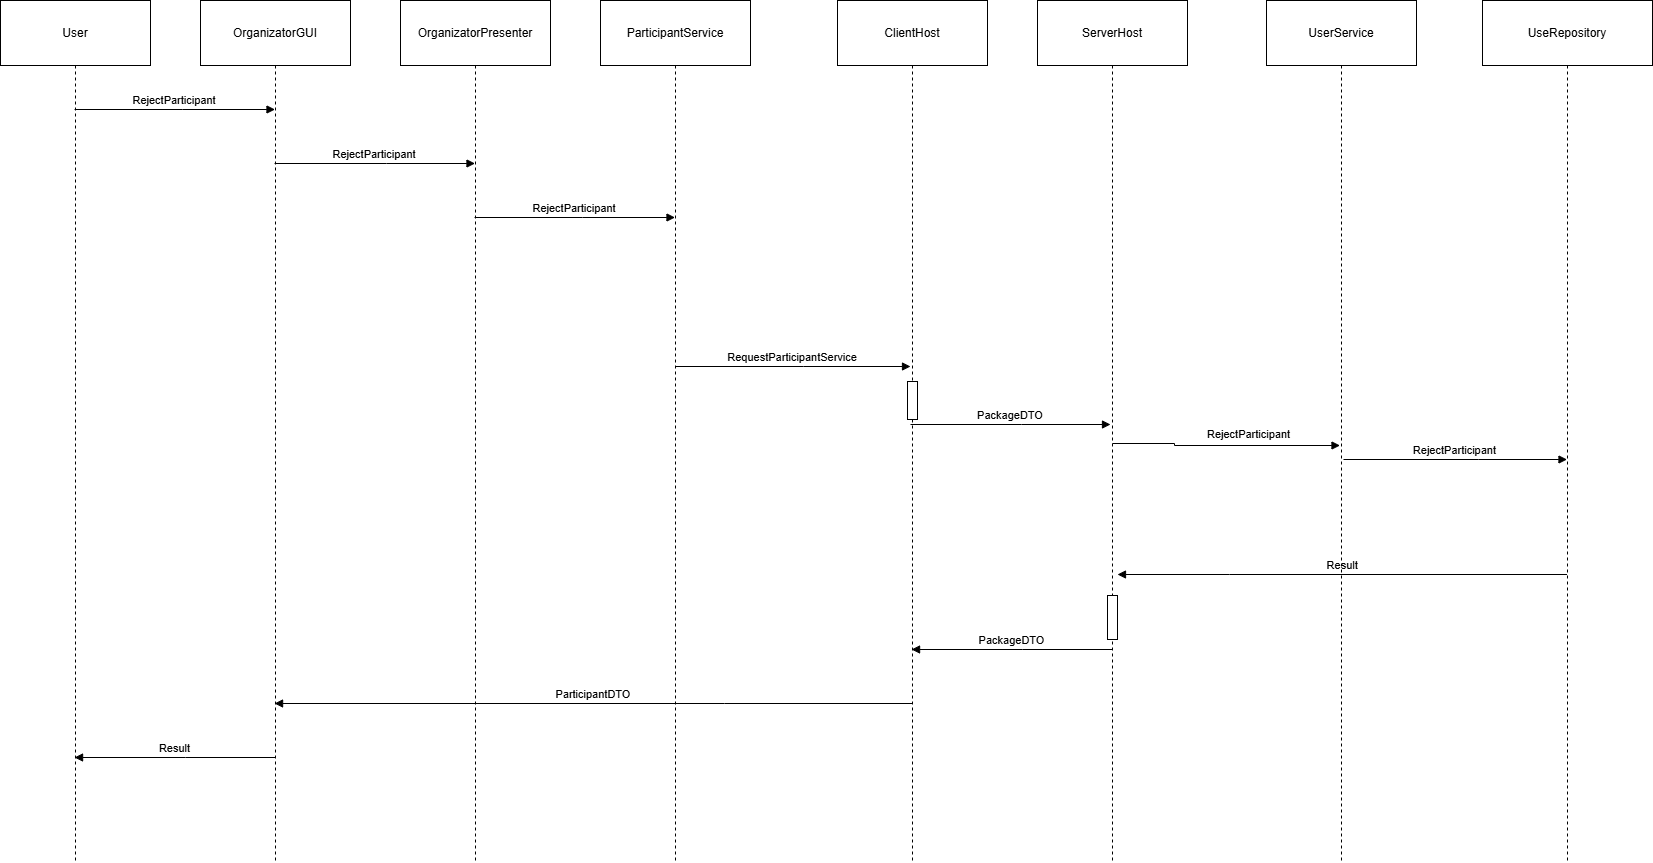

The diagram above was exported from draw.io. Its source (the exported page's mxGraphModel, read from the mxfile embedded in the PNG):
<mxGraphModel dx="1766" dy="821" grid="0" gridSize="10" guides="1" tooltips="1" connect="1" arrows="1" fold="1" page="0" pageScale="1" pageWidth="850" pageHeight="1100" math="0" shadow="0">
  <root>
    <mxCell id="0" />
    <mxCell id="1" parent="0" />
    <mxCell id="qHKEiZJq9kfllRCypw2Q-19" value="ClientHost" style="shape=umlLifeline;perimeter=lifelinePerimeter;whiteSpace=wrap;container=1;dropTarget=0;collapsible=0;recursiveResize=0;outlineConnect=0;portConstraint=eastwest;newEdgeStyle={&quot;edgeStyle&quot;:&quot;elbowEdgeStyle&quot;,&quot;elbow&quot;:&quot;vertical&quot;,&quot;curved&quot;:0,&quot;rounded&quot;:0};size=65;" vertex="1" parent="1">
      <mxGeometry x="857" y="20" width="150" height="862" as="geometry" />
    </mxCell>
    <mxCell id="qHKEiZJq9kfllRCypw2Q-42" value="" style="points=[];perimeter=orthogonalPerimeter;outlineConnect=0;targetShapes=umlLifeline;portConstraint=eastwest;newEdgeStyle={&quot;edgeStyle&quot;:&quot;elbowEdgeStyle&quot;,&quot;elbow&quot;:&quot;vertical&quot;,&quot;curved&quot;:0,&quot;rounded&quot;:0}" vertex="1" parent="qHKEiZJq9kfllRCypw2Q-19">
      <mxGeometry x="70" y="381" width="10" height="38" as="geometry" />
    </mxCell>
    <mxCell id="qHKEiZJq9kfllRCypw2Q-14" value="User" style="shape=umlLifeline;perimeter=lifelinePerimeter;whiteSpace=wrap;container=1;dropTarget=0;collapsible=0;recursiveResize=0;outlineConnect=0;portConstraint=eastwest;newEdgeStyle={&quot;edgeStyle&quot;:&quot;elbowEdgeStyle&quot;,&quot;elbow&quot;:&quot;vertical&quot;,&quot;curved&quot;:0,&quot;rounded&quot;:0};size=65;" vertex="1" parent="1">
      <mxGeometry x="20" y="20" width="150" height="862" as="geometry" />
    </mxCell>
    <mxCell id="qHKEiZJq9kfllRCypw2Q-21" value="ServerHost" style="shape=umlLifeline;perimeter=lifelinePerimeter;whiteSpace=wrap;container=1;dropTarget=0;collapsible=0;recursiveResize=0;outlineConnect=0;portConstraint=eastwest;newEdgeStyle={&quot;edgeStyle&quot;:&quot;elbowEdgeStyle&quot;,&quot;elbow&quot;:&quot;vertical&quot;,&quot;curved&quot;:0,&quot;rounded&quot;:0};size=65;" vertex="1" parent="1">
      <mxGeometry x="1057" y="20" width="150" height="862" as="geometry" />
    </mxCell>
    <mxCell id="qHKEiZJq9kfllRCypw2Q-22" value="" style="points=[];perimeter=orthogonalPerimeter;outlineConnect=0;targetShapes=umlLifeline;portConstraint=eastwest;newEdgeStyle={&quot;edgeStyle&quot;:&quot;elbowEdgeStyle&quot;,&quot;elbow&quot;:&quot;vertical&quot;,&quot;curved&quot;:0,&quot;rounded&quot;:0}" vertex="1" parent="qHKEiZJq9kfllRCypw2Q-21">
      <mxGeometry x="70" y="595" width="10" height="44" as="geometry" />
    </mxCell>
    <mxCell id="qHKEiZJq9kfllRCypw2Q-15" value="OrganizatorGUI" style="shape=umlLifeline;perimeter=lifelinePerimeter;whiteSpace=wrap;container=1;dropTarget=0;collapsible=0;recursiveResize=0;outlineConnect=0;portConstraint=eastwest;newEdgeStyle={&quot;edgeStyle&quot;:&quot;elbowEdgeStyle&quot;,&quot;elbow&quot;:&quot;vertical&quot;,&quot;curved&quot;:0,&quot;rounded&quot;:0};size=65;" vertex="1" parent="1">
      <mxGeometry x="220" y="20" width="150" height="862" as="geometry" />
    </mxCell>
    <mxCell id="qHKEiZJq9kfllRCypw2Q-23" value="UseRepository" style="shape=umlLifeline;perimeter=lifelinePerimeter;whiteSpace=wrap;container=1;dropTarget=0;collapsible=0;recursiveResize=0;outlineConnect=0;portConstraint=eastwest;newEdgeStyle={&quot;edgeStyle&quot;:&quot;elbowEdgeStyle&quot;,&quot;elbow&quot;:&quot;vertical&quot;,&quot;curved&quot;:0,&quot;rounded&quot;:0};size=65;" vertex="1" parent="1">
      <mxGeometry x="1502" y="20" width="170" height="862" as="geometry" />
    </mxCell>
    <mxCell id="qHKEiZJq9kfllRCypw2Q-32" value="RejectParticipant" style="verticalAlign=bottom;endArrow=block;edgeStyle=elbowEdgeStyle;elbow=vertical;curved=0;rounded=0;" edge="1" parent="1">
      <mxGeometry x="-0.0012" relative="1" as="geometry">
        <Array as="points">
          <mxPoint x="1497.9" y="479" />
        </Array>
        <mxPoint x="1362.9976190476189" y="479" as="sourcePoint" />
        <mxPoint x="1586.5" y="479" as="targetPoint" />
        <mxPoint as="offset" />
      </mxGeometry>
    </mxCell>
    <mxCell id="qHKEiZJq9kfllRCypw2Q-33" value="Result" style="verticalAlign=bottom;endArrow=block;edgeStyle=elbowEdgeStyle;elbow=vertical;curved=0;rounded=0;" edge="1" parent="1">
      <mxGeometry relative="1" as="geometry">
        <Array as="points">
          <mxPoint x="1249" y="594" />
        </Array>
        <mxPoint x="1586.5" y="594" as="sourcePoint" />
        <mxPoint x="1137" y="594" as="targetPoint" />
      </mxGeometry>
    </mxCell>
    <mxCell id="qHKEiZJq9kfllRCypw2Q-34" value="PackageDTO" style="verticalAlign=bottom;endArrow=block;edgeStyle=elbowEdgeStyle;elbow=vertical;curved=0;rounded=0;" edge="1" parent="1" source="qHKEiZJq9kfllRCypw2Q-21" target="qHKEiZJq9kfllRCypw2Q-19">
      <mxGeometry relative="1" as="geometry">
        <Array as="points">
          <mxPoint x="1042" y="669" />
        </Array>
      </mxGeometry>
    </mxCell>
    <mxCell id="qHKEiZJq9kfllRCypw2Q-37" value="UserService" style="shape=umlLifeline;perimeter=lifelinePerimeter;whiteSpace=wrap;container=1;dropTarget=0;collapsible=0;recursiveResize=0;outlineConnect=0;portConstraint=eastwest;newEdgeStyle={&quot;edgeStyle&quot;:&quot;elbowEdgeStyle&quot;,&quot;elbow&quot;:&quot;vertical&quot;,&quot;curved&quot;:0,&quot;rounded&quot;:0};size=65;" vertex="1" parent="1">
      <mxGeometry x="1286" y="20" width="150" height="862" as="geometry" />
    </mxCell>
    <mxCell id="qHKEiZJq9kfllRCypw2Q-38" value="RejectParticipant" style="verticalAlign=bottom;endArrow=block;edgeStyle=elbowEdgeStyle;elbow=horizontal;curved=0;rounded=0;" edge="1" parent="1">
      <mxGeometry x="0.2033" y="2" relative="1" as="geometry">
        <Array as="points">
          <mxPoint x="1194" y="465" />
          <mxPoint x="1242.45" y="538" />
        </Array>
        <mxPoint x="1132" y="463" as="sourcePoint" />
        <mxPoint x="1359.5000000000005" y="464.9999999999999" as="targetPoint" />
        <mxPoint as="offset" />
      </mxGeometry>
    </mxCell>
    <mxCell id="qHKEiZJq9kfllRCypw2Q-43" value="" style="edgeLabel;html=1;align=center;verticalAlign=middle;resizable=0;points=[];strokeColor=default;spacingTop=10;fontFamily=Helvetica;fontSize=12;fontColor=default;fontStyle=1;labelBackgroundColor=default;fillColor=default;" vertex="1" connectable="0" parent="qHKEiZJq9kfllRCypw2Q-38">
      <mxGeometry x="-0.0312" y="15" relative="1" as="geometry">
        <mxPoint x="21" y="51" as="offset" />
      </mxGeometry>
    </mxCell>
    <mxCell id="qHKEiZJq9kfllRCypw2Q-16" value="OrganizatorPresenter" style="shape=umlLifeline;perimeter=lifelinePerimeter;whiteSpace=wrap;container=1;dropTarget=0;collapsible=0;recursiveResize=0;outlineConnect=0;portConstraint=eastwest;newEdgeStyle={&quot;edgeStyle&quot;:&quot;elbowEdgeStyle&quot;,&quot;elbow&quot;:&quot;vertical&quot;,&quot;curved&quot;:0,&quot;rounded&quot;:0};size=65;" vertex="1" parent="1">
      <mxGeometry x="420" y="20" width="150" height="862" as="geometry" />
    </mxCell>
    <mxCell id="qHKEiZJq9kfllRCypw2Q-41" value="PackageDTO" style="verticalAlign=bottom;endArrow=block;edgeStyle=elbowEdgeStyle;elbow=vertical;curved=0;rounded=0;" edge="1" parent="1">
      <mxGeometry relative="1" as="geometry">
        <Array as="points">
          <mxPoint x="1041" y="444" />
        </Array>
        <mxPoint x="930" y="444" as="sourcePoint" />
        <mxPoint x="1130" y="444" as="targetPoint" />
      </mxGeometry>
    </mxCell>
    <mxCell id="qHKEiZJq9kfllRCypw2Q-17" value="ParticipantService" style="shape=umlLifeline;perimeter=lifelinePerimeter;whiteSpace=wrap;container=1;dropTarget=0;collapsible=0;recursiveResize=0;outlineConnect=0;portConstraint=eastwest;newEdgeStyle={&quot;edgeStyle&quot;:&quot;elbowEdgeStyle&quot;,&quot;elbow&quot;:&quot;vertical&quot;,&quot;curved&quot;:0,&quot;rounded&quot;:0};size=65;" vertex="1" parent="1">
      <mxGeometry x="620" y="20" width="150" height="862" as="geometry" />
    </mxCell>
    <mxCell id="qHKEiZJq9kfllRCypw2Q-24" value="RejectParticipant" style="verticalAlign=bottom;endArrow=block;edgeStyle=elbowEdgeStyle;elbow=vertical;curved=0;rounded=0;" edge="1" parent="1" source="qHKEiZJq9kfllRCypw2Q-14" target="qHKEiZJq9kfllRCypw2Q-15">
      <mxGeometry relative="1" as="geometry">
        <Array as="points">
          <mxPoint x="202" y="129" />
        </Array>
      </mxGeometry>
    </mxCell>
    <mxCell id="qHKEiZJq9kfllRCypw2Q-25" value="RejectParticipant" style="verticalAlign=bottom;endArrow=block;edgeStyle=elbowEdgeStyle;elbow=vertical;curved=0;rounded=0;" edge="1" parent="1" source="qHKEiZJq9kfllRCypw2Q-15" target="qHKEiZJq9kfllRCypw2Q-16">
      <mxGeometry x="0.0023" relative="1" as="geometry">
        <Array as="points">
          <mxPoint x="406" y="183" />
        </Array>
        <mxPoint as="offset" />
      </mxGeometry>
    </mxCell>
    <mxCell id="qHKEiZJq9kfllRCypw2Q-26" value="RejectParticipant" style="verticalAlign=bottom;endArrow=block;edgeStyle=elbowEdgeStyle;elbow=vertical;curved=0;rounded=0;" edge="1" parent="1" source="qHKEiZJq9kfllRCypw2Q-16" target="qHKEiZJq9kfllRCypw2Q-17">
      <mxGeometry relative="1" as="geometry">
        <Array as="points">
          <mxPoint x="602" y="237" />
        </Array>
      </mxGeometry>
    </mxCell>
    <mxCell id="qHKEiZJq9kfllRCypw2Q-35" value="ParticipantDTO" style="verticalAlign=bottom;endArrow=block;edgeStyle=elbowEdgeStyle;elbow=vertical;curved=0;rounded=0;" edge="1" parent="1" source="qHKEiZJq9kfllRCypw2Q-19" target="qHKEiZJq9kfllRCypw2Q-15">
      <mxGeometry relative="1" as="geometry">
        <Array as="points">
          <mxPoint x="744" y="723" />
        </Array>
      </mxGeometry>
    </mxCell>
    <mxCell id="qHKEiZJq9kfllRCypw2Q-36" value="Result" style="verticalAlign=bottom;endArrow=block;edgeStyle=elbowEdgeStyle;elbow=vertical;curved=0;rounded=0;" edge="1" parent="1" source="qHKEiZJq9kfllRCypw2Q-15" target="qHKEiZJq9kfllRCypw2Q-14">
      <mxGeometry relative="1" as="geometry">
        <Array as="points">
          <mxPoint x="205" y="777" />
        </Array>
      </mxGeometry>
    </mxCell>
    <mxCell id="qHKEiZJq9kfllRCypw2Q-40" value="RequestParticipantService" style="verticalAlign=bottom;endArrow=block;edgeStyle=elbowEdgeStyle;elbow=vertical;curved=0;rounded=0;" edge="1" parent="1">
      <mxGeometry relative="1" as="geometry">
        <Array as="points">
          <mxPoint x="823" y="386" />
        </Array>
        <mxPoint x="695" y="386" as="sourcePoint" />
        <mxPoint x="930" y="386" as="targetPoint" />
      </mxGeometry>
    </mxCell>
  </root>
</mxGraphModel>